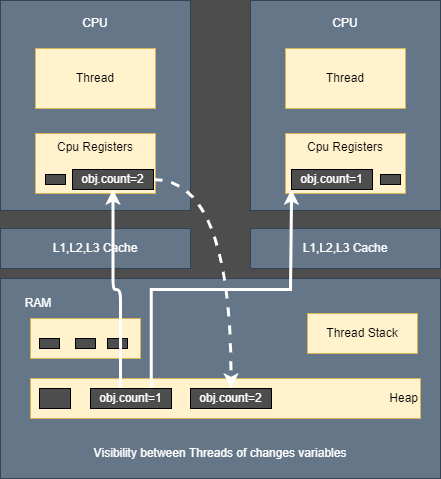

The diagram above was exported from draw.io. Its source (the exported page's mxGraphModel, read from the mxfile embedded in the PNG):
<mxGraphModel dx="1038" dy="489" grid="1" gridSize="10" guides="1" tooltips="1" connect="1" arrows="1" fold="1" page="1" pageScale="1" pageWidth="827" pageHeight="1169" background="#4D4D4D" math="0" shadow="0">
  <root>
    <mxCell id="0" />
    <mxCell id="1" parent="0" />
    <mxCell id="0dZlXB5-A4r67zYxBk6L-1" value="&lt;br&gt;" style="rounded=0;whiteSpace=wrap;html=1;fillColor=#647687;strokeColor=#314354;fontColor=#ffffff;" vertex="1" parent="1">
      <mxGeometry x="150" y="52" width="190" height="210" as="geometry" />
    </mxCell>
    <mxCell id="0dZlXB5-A4r67zYxBk6L-2" value="Thread" style="rounded=0;whiteSpace=wrap;html=1;fillColor=#fff2cc;strokeColor=#d6b656;" vertex="1" parent="1">
      <mxGeometry x="185" y="100" width="120" height="60" as="geometry" />
    </mxCell>
    <mxCell id="0dZlXB5-A4r67zYxBk6L-3" value="Cpu Registers" style="rounded=0;whiteSpace=wrap;html=1;fillColor=#fff2cc;strokeColor=#d6b656;verticalAlign=top;" vertex="1" parent="1">
      <mxGeometry x="185" y="185" width="120" height="60" as="geometry" />
    </mxCell>
    <mxCell id="0dZlXB5-A4r67zYxBk6L-4" value="" style="rounded=0;whiteSpace=wrap;html=1;fillColor=#4D4D4D;" vertex="1" parent="1">
      <mxGeometry x="277" y="226" width="20" height="10" as="geometry" />
    </mxCell>
    <mxCell id="0dZlXB5-A4r67zYxBk6L-5" value="" style="rounded=0;whiteSpace=wrap;html=1;fillColor=#4D4D4D;" vertex="1" parent="1">
      <mxGeometry x="195" y="226" width="20" height="10" as="geometry" />
    </mxCell>
    <mxCell id="0dZlXB5-A4r67zYxBk6L-6" value="" style="rounded=0;whiteSpace=wrap;html=1;fillColor=#4D4D4D;" vertex="1" parent="1">
      <mxGeometry x="222" y="226" width="20" height="10" as="geometry" />
    </mxCell>
    <mxCell id="0dZlXB5-A4r67zYxBk6L-7" value="" style="rounded=0;whiteSpace=wrap;html=1;fillColor=#4D4D4D;" vertex="1" parent="1">
      <mxGeometry x="249" y="226" width="20" height="10" as="geometry" />
    </mxCell>
    <mxCell id="0dZlXB5-A4r67zYxBk6L-8" value="CPU" style="rounded=0;whiteSpace=wrap;html=1;fillColor=none;strokeColor=none;fontColor=#FFFFFF;" vertex="1" parent="1">
      <mxGeometry x="218" y="60" width="54" height="30" as="geometry" />
    </mxCell>
    <mxCell id="0dZlXB5-A4r67zYxBk6L-9" value="&lt;br&gt;" style="rounded=0;whiteSpace=wrap;html=1;fillColor=#647687;strokeColor=#314354;fontColor=#ffffff;" vertex="1" parent="1">
      <mxGeometry x="400" y="52" width="190" height="210" as="geometry" />
    </mxCell>
    <mxCell id="0dZlXB5-A4r67zYxBk6L-10" value="Thread" style="rounded=0;whiteSpace=wrap;html=1;fillColor=#fff2cc;strokeColor=#d6b656;" vertex="1" parent="1">
      <mxGeometry x="435" y="100" width="120" height="60" as="geometry" />
    </mxCell>
    <mxCell id="0dZlXB5-A4r67zYxBk6L-11" value="Cpu Registers" style="rounded=0;whiteSpace=wrap;html=1;fillColor=#fff2cc;strokeColor=#d6b656;verticalAlign=top;" vertex="1" parent="1">
      <mxGeometry x="435" y="185" width="120" height="60" as="geometry" />
    </mxCell>
    <mxCell id="0dZlXB5-A4r67zYxBk6L-12" value="" style="rounded=0;whiteSpace=wrap;html=1;fillColor=#4D4D4D;" vertex="1" parent="1">
      <mxGeometry x="530" y="226" width="20" height="10" as="geometry" />
    </mxCell>
    <mxCell id="0dZlXB5-A4r67zYxBk6L-13" value="" style="rounded=0;whiteSpace=wrap;html=1;fillColor=#4D4D4D;" vertex="1" parent="1">
      <mxGeometry x="444" y="226" width="20" height="10" as="geometry" />
    </mxCell>
    <mxCell id="0dZlXB5-A4r67zYxBk6L-14" value="" style="rounded=0;whiteSpace=wrap;html=1;fillColor=#4D4D4D;" vertex="1" parent="1">
      <mxGeometry x="472" y="226" width="20" height="10" as="geometry" />
    </mxCell>
    <mxCell id="0dZlXB5-A4r67zYxBk6L-15" value="" style="rounded=0;whiteSpace=wrap;html=1;fillColor=#4D4D4D;" vertex="1" parent="1">
      <mxGeometry x="502" y="226" width="20" height="10" as="geometry" />
    </mxCell>
    <mxCell id="0dZlXB5-A4r67zYxBk6L-16" value="CPU" style="rounded=0;whiteSpace=wrap;html=1;fillColor=none;strokeColor=none;fontColor=#FFFFFF;" vertex="1" parent="1">
      <mxGeometry x="468" y="60" width="54" height="30" as="geometry" />
    </mxCell>
    <mxCell id="0dZlXB5-A4r67zYxBk6L-19" value="L1,L2,L3 Cache" style="rounded=0;whiteSpace=wrap;html=1;fillColor=#647687;strokeColor=#314354;fontColor=#ffffff;" vertex="1" parent="1">
      <mxGeometry x="150" y="280" width="190" height="40" as="geometry" />
    </mxCell>
    <mxCell id="0dZlXB5-A4r67zYxBk6L-20" value="L1,L2,L3 Cache" style="rounded=0;whiteSpace=wrap;html=1;fillColor=#647687;strokeColor=#314354;fontColor=#ffffff;" vertex="1" parent="1">
      <mxGeometry x="400" y="280" width="190" height="40" as="geometry" />
    </mxCell>
    <mxCell id="0dZlXB5-A4r67zYxBk6L-21" value="" style="rounded=0;whiteSpace=wrap;html=1;fillColor=#647687;strokeColor=#314354;fontColor=#ffffff;" vertex="1" parent="1">
      <mxGeometry x="150" y="330" width="440" height="200" as="geometry" />
    </mxCell>
    <mxCell id="0dZlXB5-A4r67zYxBk6L-22" value="RAM" style="rounded=0;whiteSpace=wrap;html=1;fillColor=none;strokeColor=none;fontColor=#FFFFFF;" vertex="1" parent="1">
      <mxGeometry x="161" y="340" width="54" height="30" as="geometry" />
    </mxCell>
    <mxCell id="0dZlXB5-A4r67zYxBk6L-23" value="" style="rounded=0;whiteSpace=wrap;html=1;fillColor=#fff2cc;strokeColor=#d6b656;" vertex="1" parent="1">
      <mxGeometry x="180" y="370" width="110" height="40" as="geometry" />
    </mxCell>
    <mxCell id="0dZlXB5-A4r67zYxBk6L-24" value="Thread Stack" style="rounded=0;whiteSpace=wrap;html=1;fillColor=#fff2cc;strokeColor=#d6b656;" vertex="1" parent="1">
      <mxGeometry x="457" y="365" width="110" height="40" as="geometry" />
    </mxCell>
    <mxCell id="0dZlXB5-A4r67zYxBk6L-25" value="Heap" style="rounded=0;whiteSpace=wrap;html=1;fillColor=#fff2cc;strokeColor=#d6b656;align=right;" vertex="1" parent="1">
      <mxGeometry x="180" y="430" width="390" height="40" as="geometry" />
    </mxCell>
    <mxCell id="0dZlXB5-A4r67zYxBk6L-26" value="Visibility between Threads of changes variables" style="rounded=0;whiteSpace=wrap;html=1;fillColor=none;strokeColor=none;fontColor=#FFFFFF;" vertex="1" parent="1">
      <mxGeometry x="150" y="490" width="440" height="30" as="geometry" />
    </mxCell>
    <mxCell id="0dZlXB5-A4r67zYxBk6L-27" value="" style="rounded=0;whiteSpace=wrap;html=1;fillColor=#4D4D4D;" vertex="1" parent="1">
      <mxGeometry x="189" y="390" width="20" height="10" as="geometry" />
    </mxCell>
    <mxCell id="0dZlXB5-A4r67zYxBk6L-28" value="" style="rounded=0;whiteSpace=wrap;html=1;fillColor=#4D4D4D;" vertex="1" parent="1">
      <mxGeometry x="225" y="390" width="20" height="10" as="geometry" />
    </mxCell>
    <mxCell id="0dZlXB5-A4r67zYxBk6L-29" value="" style="rounded=0;whiteSpace=wrap;html=1;fillColor=#4D4D4D;" vertex="1" parent="1">
      <mxGeometry x="257" y="390" width="20" height="10" as="geometry" />
    </mxCell>
    <mxCell id="0dZlXB5-A4r67zYxBk6L-30" value="" style="rounded=0;whiteSpace=wrap;html=1;fillColor=#4D4D4D;" vertex="1" parent="1">
      <mxGeometry x="189" y="440" width="31" height="20" as="geometry" />
    </mxCell>
    <mxCell id="0dZlXB5-A4r67zYxBk6L-31" style="edgeStyle=orthogonalEdgeStyle;rounded=1;orthogonalLoop=1;jettySize=auto;html=1;entryX=0.5;entryY=1;entryDx=0;entryDy=0;fontColor=#FFFFFF;strokeColor=#FFFFFF;strokeWidth=3;" edge="1" parent="1" source="0dZlXB5-A4r67zYxBk6L-33" target="0dZlXB5-A4r67zYxBk6L-34">
      <mxGeometry relative="1" as="geometry">
        <Array as="points">
          <mxPoint x="270" y="341" />
          <mxPoint x="263" y="341" />
        </Array>
      </mxGeometry>
    </mxCell>
    <mxCell id="0dZlXB5-A4r67zYxBk6L-32" style="edgeStyle=orthogonalEdgeStyle;rounded=0;orthogonalLoop=1;jettySize=auto;html=1;exitX=0.75;exitY=0;exitDx=0;exitDy=0;entryX=0;entryY=1;entryDx=0;entryDy=0;fontColor=#FFFFFF;strokeColor=#FFFFFF;strokeWidth=3;" edge="1" parent="1" source="0dZlXB5-A4r67zYxBk6L-33" target="0dZlXB5-A4r67zYxBk6L-35">
      <mxGeometry relative="1" as="geometry">
        <Array as="points">
          <mxPoint x="301" y="341" />
          <mxPoint x="440" y="341" />
        </Array>
      </mxGeometry>
    </mxCell>
    <mxCell id="0dZlXB5-A4r67zYxBk6L-33" value="&lt;font color=&quot;#ffffff&quot;&gt;obj.count=1&lt;/font&gt;" style="rounded=0;whiteSpace=wrap;html=1;fillColor=#4D4D4D;" vertex="1" parent="1">
      <mxGeometry x="240" y="440" width="81" height="20" as="geometry" />
    </mxCell>
    <mxCell id="0dZlXB5-A4r67zYxBk6L-37" style="edgeStyle=orthogonalEdgeStyle;orthogonalLoop=1;jettySize=auto;html=1;entryX=0.5;entryY=0;entryDx=0;entryDy=0;fontColor=#FFFFFF;strokeColor=#FFFFFF;strokeWidth=3;curved=1;dashed=1;" edge="1" parent="1" source="0dZlXB5-A4r67zYxBk6L-34" target="0dZlXB5-A4r67zYxBk6L-36">
      <mxGeometry relative="1" as="geometry" />
    </mxCell>
    <mxCell id="0dZlXB5-A4r67zYxBk6L-34" value="&lt;font color=&quot;#ffffff&quot;&gt;obj.count=2&lt;/font&gt;" style="rounded=0;whiteSpace=wrap;html=1;fillColor=#4D4D4D;" vertex="1" parent="1">
      <mxGeometry x="222" y="221" width="81" height="20" as="geometry" />
    </mxCell>
    <mxCell id="0dZlXB5-A4r67zYxBk6L-35" value="&lt;font color=&quot;#ffffff&quot;&gt;obj.count=1&lt;/font&gt;" style="rounded=0;whiteSpace=wrap;html=1;fillColor=#4D4D4D;" vertex="1" parent="1">
      <mxGeometry x="441" y="221" width="81" height="20" as="geometry" />
    </mxCell>
    <mxCell id="0dZlXB5-A4r67zYxBk6L-36" value="&lt;font color=&quot;#ffffff&quot;&gt;obj.count=2&lt;/font&gt;" style="rounded=0;whiteSpace=wrap;html=1;fillColor=#4D4D4D;" vertex="1" parent="1">
      <mxGeometry x="340" y="440" width="81" height="20" as="geometry" />
    </mxCell>
  </root>
</mxGraphModel>